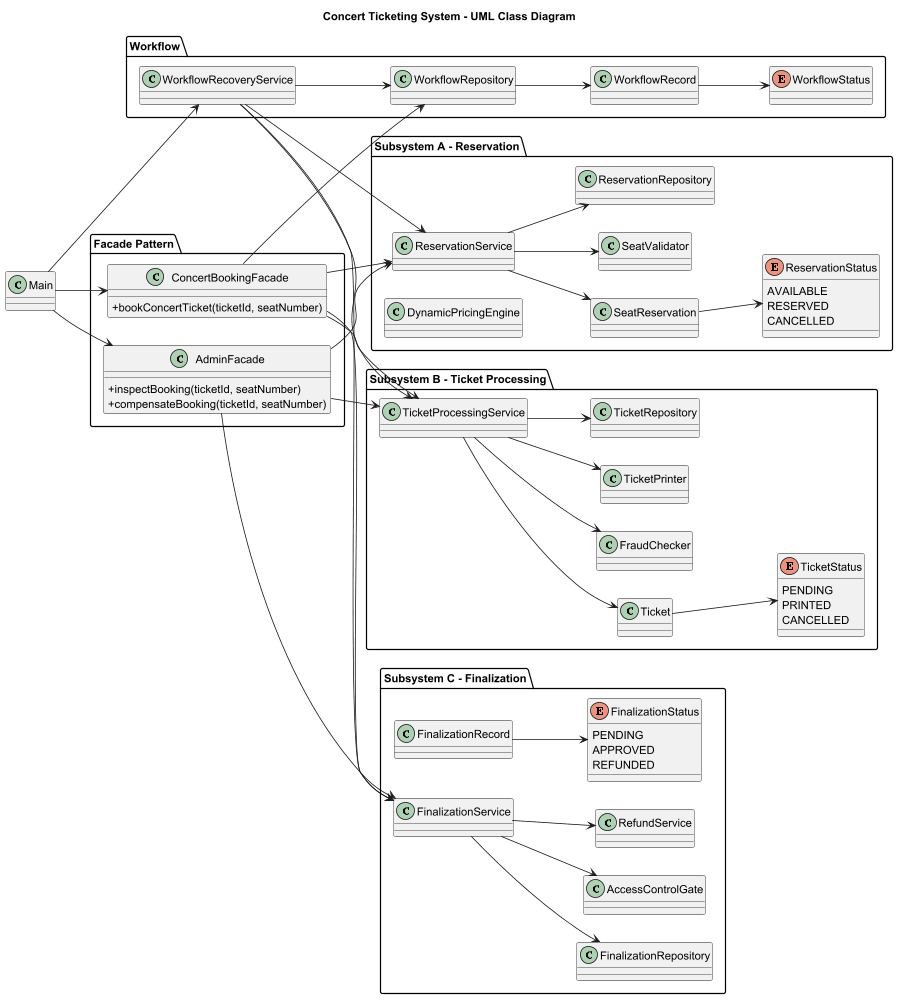

The diagram above was rendered by PlantUML. Its source (embedded in the PNG):
@startuml
title Concert Ticketing System - UML Class Diagram

skinparam classAttributeIconSize 0
left to right direction

package "Subsystem A - Reservation" {
    class SeatReservation
    enum ReservationStatus {
        AVAILABLE
        RESERVED
        CANCELLED
    }
    class SeatValidator
    class ReservationRepository
    class ReservationService
    class DynamicPricingEngine

    SeatReservation --> ReservationStatus
    ReservationService --> SeatReservation
    ReservationService --> SeatValidator
    ReservationService --> ReservationRepository
}

package "Subsystem B - Ticket Processing" {
    class Ticket
    enum TicketStatus {
        PENDING
        PRINTED
        CANCELLED
    }
    class FraudChecker
    class TicketPrinter
    class TicketRepository
    class TicketProcessingService

    Ticket --> TicketStatus
    TicketProcessingService --> FraudChecker
    TicketProcessingService --> TicketPrinter
    TicketProcessingService --> TicketRepository
    TicketProcessingService --> Ticket
}

package "Subsystem C - Finalization" {
    class FinalizationRecord
    enum FinalizationStatus {
        PENDING
        APPROVED
        REFUNDED
    }
    class AccessControlGate
    class RefundService
    class FinalizationRepository
    class FinalizationService

    FinalizationRecord --> FinalizationStatus
    FinalizationService --> AccessControlGate
    FinalizationService --> RefundService
    FinalizationService --> FinalizationRepository
}

package "Workflow" {
    class WorkflowRecord
    enum WorkflowStatus
    class WorkflowRepository
    class WorkflowRecoveryService

    WorkflowRecord --> WorkflowStatus
    WorkflowRepository --> WorkflowRecord
    WorkflowRecoveryService --> WorkflowRepository
}

package "Facade Pattern" {
    class ConcertBookingFacade {
        +bookConcertTicket(ticketId, seatNumber)
    }

    class AdminFacade {
        +inspectBooking(ticketId, seatNumber)
        +compensateBooking(ticketId, seatNumber)
    }
}

class Main

Main --> ConcertBookingFacade
Main --> AdminFacade
Main --> WorkflowRecoveryService

ConcertBookingFacade --> ReservationService
ConcertBookingFacade --> TicketProcessingService
ConcertBookingFacade --> FinalizationService
ConcertBookingFacade --> WorkflowRepository

AdminFacade --> ReservationService
AdminFacade --> TicketProcessingService
AdminFacade --> FinalizationService

WorkflowRecoveryService --> ReservationService
WorkflowRecoveryService --> TicketProcessingService
WorkflowRecoveryService --> FinalizationService

@enduml